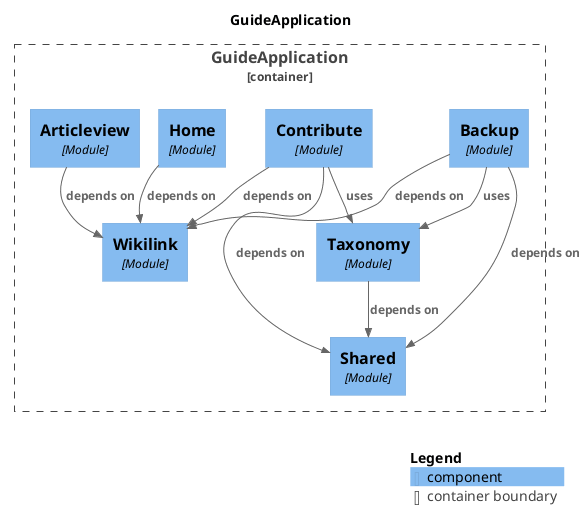

The diagram above was rendered by PlantUML. Its source (embedded in the PNG):
@startuml
set separator none
title GuideApplication

top to bottom direction

!include <C4/C4>
!include <C4/C4_Context>
!include <C4/C4_Component>

Container_Boundary("GuideApplication.GuideApplication_boundary", "GuideApplication", $tags="") {
  Component(GuideApplication.GuideApplication.Home, "Home", $techn="Module", $descr="", $tags="", $link="")
  Component(GuideApplication.GuideApplication.Taxonomy, "Taxonomy", $techn="Module", $descr="", $tags="", $link="")
  Component(GuideApplication.GuideApplication.Backup, "Backup", $techn="Module", $descr="", $tags="", $link="")
  Component(GuideApplication.GuideApplication.Contribute, "Contribute", $techn="Module", $descr="", $tags="", $link="")
  Component(GuideApplication.GuideApplication.Shared, "Shared", $techn="Module", $descr="", $tags="", $link="")
  Component(GuideApplication.GuideApplication.Wikilink, "Wikilink", $techn="Module", $descr="", $tags="", $link="")
  Component(GuideApplication.GuideApplication.Articleview, "Articleview", $techn="Module", $descr="", $tags="", $link="")
}

Rel(GuideApplication.GuideApplication.Home, GuideApplication.GuideApplication.Wikilink, "depends on", $techn="", $tags="", $link="")
Rel(GuideApplication.GuideApplication.Contribute, GuideApplication.GuideApplication.Shared, "depends on", $techn="", $tags="", $link="")
Rel(GuideApplication.GuideApplication.Contribute, GuideApplication.GuideApplication.Wikilink, "depends on", $techn="", $tags="", $link="")
Rel(GuideApplication.GuideApplication.Contribute, GuideApplication.GuideApplication.Taxonomy, "uses", $techn="", $tags="", $link="")
Rel(GuideApplication.GuideApplication.Articleview, GuideApplication.GuideApplication.Wikilink, "depends on", $techn="", $tags="", $link="")
Rel(GuideApplication.GuideApplication.Taxonomy, GuideApplication.GuideApplication.Shared, "depends on", $techn="", $tags="", $link="")
Rel(GuideApplication.GuideApplication.Backup, GuideApplication.GuideApplication.Wikilink, "depends on", $techn="", $tags="", $link="")
Rel(GuideApplication.GuideApplication.Backup, GuideApplication.GuideApplication.Shared, "depends on", $techn="", $tags="", $link="")
Rel(GuideApplication.GuideApplication.Backup, GuideApplication.GuideApplication.Taxonomy, "uses", $techn="", $tags="", $link="")

SHOW_LEGEND(true)
@enduml